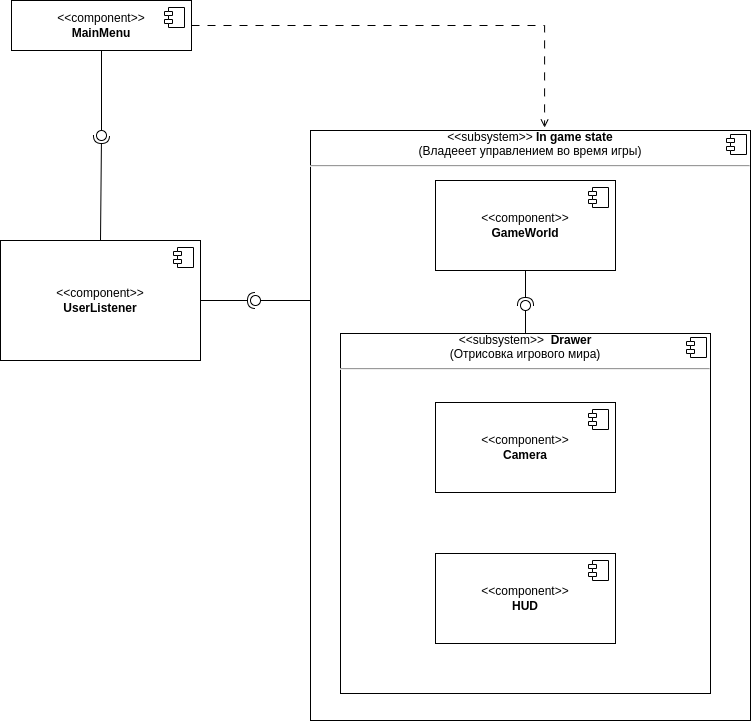

The diagram above was exported from draw.io. Its source (the exported page's mxGraphModel, read from the mxfile embedded in the PNG):
<mxGraphModel dx="1575" dy="779" grid="1" gridSize="10" guides="1" tooltips="1" connect="1" arrows="1" fold="1" page="1" pageScale="1" pageWidth="827" pageHeight="1169" math="0" shadow="0">
  <root>
    <mxCell id="0" />
    <mxCell id="1" parent="0" />
    <mxCell id="CnUOID11n4FbB_lNyI0I-4" value="&lt;div style=&quot;text-align: center;&quot;&gt;&amp;lt;&amp;lt;subsystem&amp;gt;&amp;gt;&lt;b&gt; In&lt;/b&gt;&lt;span style=&quot;background-color: initial;&quot;&gt;&lt;b&gt;&amp;nbsp;game state&lt;/b&gt;&lt;br&gt;(Владееет управлением во время игры)&lt;/span&gt;&lt;/div&gt;&lt;hr&gt;&lt;p style=&quot;margin:0px;margin-left:8px;&quot;&gt;&lt;br&gt;&lt;/p&gt;" style="align=left;overflow=fill;html=1;dropTarget=0;whiteSpace=wrap;" parent="1" vertex="1">
      <mxGeometry x="360" y="240" width="440" height="590" as="geometry" />
    </mxCell>
    <mxCell id="CnUOID11n4FbB_lNyI0I-5" value="" style="shape=component;jettyWidth=8;jettyHeight=4;" parent="CnUOID11n4FbB_lNyI0I-4" vertex="1">
      <mxGeometry x="1" width="20" height="20" relative="1" as="geometry">
        <mxPoint x="-24" y="4" as="offset" />
      </mxGeometry>
    </mxCell>
    <mxCell id="CnUOID11n4FbB_lNyI0I-28" style="edgeStyle=orthogonalEdgeStyle;rounded=0;orthogonalLoop=1;jettySize=auto;html=1;entryX=0.532;entryY=-0.005;entryDx=0;entryDy=0;entryPerimeter=0;dashed=1;dashPattern=8 8;endArrow=open;endFill=0;" parent="1" source="T_QDBfE2zcPqgdaAA6c5-1" target="CnUOID11n4FbB_lNyI0I-4" edge="1">
      <mxGeometry relative="1" as="geometry" />
    </mxCell>
    <mxCell id="T_QDBfE2zcPqgdaAA6c5-1" value="&lt;font style=&quot;vertical-align: inherit;&quot;&gt;&lt;font style=&quot;vertical-align: inherit;&quot;&gt;&lt;font style=&quot;vertical-align: inherit;&quot;&gt;&lt;font style=&quot;vertical-align: inherit;&quot;&gt;&lt;font style=&quot;vertical-align: inherit;&quot;&gt;&lt;font style=&quot;vertical-align: inherit;&quot;&gt;&lt;font style=&quot;vertical-align: inherit;&quot;&gt;&lt;font style=&quot;vertical-align: inherit;&quot;&gt;&lt;span style=&quot;border-color: var(--border-color);&quot;&gt;&amp;lt;&amp;lt;component&amp;gt;&amp;gt;&lt;/span&gt;&lt;br&gt;&lt;b&gt;MainMenu&lt;/b&gt;&lt;br&gt;&lt;/font&gt;&lt;/font&gt;&lt;/font&gt;&lt;/font&gt;&lt;/font&gt;&lt;/font&gt;&lt;/font&gt;&lt;/font&gt;" style="html=1;dropTarget=0;whiteSpace=wrap;" parent="1" vertex="1">
      <mxGeometry x="61" y="110" width="180" height="50" as="geometry" />
    </mxCell>
    <mxCell id="T_QDBfE2zcPqgdaAA6c5-2" value="" style="shape=module;jettyWidth=8;jettyHeight=4;" parent="T_QDBfE2zcPqgdaAA6c5-1" vertex="1">
      <mxGeometry x="1" width="20" height="20" relative="1" as="geometry">
        <mxPoint x="-27" y="7" as="offset" />
      </mxGeometry>
    </mxCell>
    <mxCell id="CnUOID11n4FbB_lNyI0I-12" value="&amp;lt;&amp;lt;component&amp;gt;&amp;gt;&lt;br&gt;&lt;div&gt;&lt;b&gt;GameWorld&lt;/b&gt;&lt;/div&gt;" style="html=1;dropTarget=0;whiteSpace=wrap;" parent="1" vertex="1">
      <mxGeometry x="485" y="290" width="180" height="90" as="geometry" />
    </mxCell>
    <mxCell id="CnUOID11n4FbB_lNyI0I-13" value="" style="shape=module;jettyWidth=8;jettyHeight=4;" parent="CnUOID11n4FbB_lNyI0I-12" vertex="1">
      <mxGeometry x="1" width="20" height="20" relative="1" as="geometry">
        <mxPoint x="-27" y="7" as="offset" />
      </mxGeometry>
    </mxCell>
    <mxCell id="CnUOID11n4FbB_lNyI0I-29" value="&lt;div style=&quot;text-align: center;&quot;&gt;&amp;lt;&amp;lt;subsystem&amp;gt;&amp;gt;&lt;b&gt;&amp;nbsp; &lt;/b&gt;&lt;b style=&quot;background-color: initial; border-color: var(--border-color);&quot;&gt;Drawer&lt;/b&gt;&lt;/div&gt;&lt;div style=&quot;text-align: center;&quot;&gt;&lt;span style=&quot;background-color: initial;&quot;&gt;(Отрисовка игрового мира)&lt;/span&gt;&lt;/div&gt;&lt;hr&gt;&lt;p style=&quot;margin:0px;margin-left:8px;&quot;&gt;&lt;br&gt;&lt;/p&gt;" style="align=left;overflow=fill;html=1;dropTarget=0;whiteSpace=wrap;" parent="1" vertex="1">
      <mxGeometry x="390" y="443" width="370" height="360" as="geometry" />
    </mxCell>
    <mxCell id="CnUOID11n4FbB_lNyI0I-30" value="" style="shape=component;jettyWidth=8;jettyHeight=4;" parent="CnUOID11n4FbB_lNyI0I-29" vertex="1">
      <mxGeometry x="1" width="20" height="20" relative="1" as="geometry">
        <mxPoint x="-24" y="4" as="offset" />
      </mxGeometry>
    </mxCell>
    <mxCell id="CnUOID11n4FbB_lNyI0I-21" value="&amp;lt;&amp;lt;component&amp;gt;&amp;gt;&lt;br&gt;&lt;b&gt;Camera&lt;/b&gt;" style="html=1;dropTarget=0;whiteSpace=wrap;" parent="1" vertex="1">
      <mxGeometry x="485" y="512" width="180" height="90" as="geometry" />
    </mxCell>
    <mxCell id="CnUOID11n4FbB_lNyI0I-22" value="" style="shape=module;jettyWidth=8;jettyHeight=4;" parent="CnUOID11n4FbB_lNyI0I-21" vertex="1">
      <mxGeometry x="1" width="20" height="20" relative="1" as="geometry">
        <mxPoint x="-27" y="7" as="offset" />
      </mxGeometry>
    </mxCell>
    <mxCell id="CnUOID11n4FbB_lNyI0I-24" value="&amp;lt;&amp;lt;component&amp;gt;&amp;gt;&lt;br&gt;&lt;b&gt;HUD&lt;/b&gt;" style="html=1;dropTarget=0;whiteSpace=wrap;" parent="1" vertex="1">
      <mxGeometry x="485" y="663" width="180" height="90" as="geometry" />
    </mxCell>
    <mxCell id="CnUOID11n4FbB_lNyI0I-25" value="" style="shape=module;jettyWidth=8;jettyHeight=4;" parent="CnUOID11n4FbB_lNyI0I-24" vertex="1">
      <mxGeometry x="1" width="20" height="20" relative="1" as="geometry">
        <mxPoint x="-27" y="7" as="offset" />
      </mxGeometry>
    </mxCell>
    <mxCell id="CnUOID11n4FbB_lNyI0I-44" value="" style="rounded=0;orthogonalLoop=1;jettySize=auto;html=1;endArrow=none;endFill=0;sketch=0;sourcePerimeterSpacing=0;targetPerimeterSpacing=0;exitX=0.5;exitY=0;exitDx=0;exitDy=0;" parent="1" source="CnUOID11n4FbB_lNyI0I-29" target="CnUOID11n4FbB_lNyI0I-46" edge="1">
      <mxGeometry relative="1" as="geometry">
        <mxPoint x="660" y="295" as="sourcePoint" />
      </mxGeometry>
    </mxCell>
    <mxCell id="CnUOID11n4FbB_lNyI0I-45" value="" style="rounded=0;orthogonalLoop=1;jettySize=auto;html=1;endArrow=halfCircle;endFill=0;entryX=0.5;entryY=0.5;endSize=6;strokeWidth=1;sketch=0;exitX=0.5;exitY=1;exitDx=0;exitDy=0;" parent="1" source="CnUOID11n4FbB_lNyI0I-12" target="CnUOID11n4FbB_lNyI0I-46" edge="1">
      <mxGeometry relative="1" as="geometry">
        <mxPoint x="700" y="295" as="sourcePoint" />
      </mxGeometry>
    </mxCell>
    <mxCell id="CnUOID11n4FbB_lNyI0I-46" value="" style="ellipse;whiteSpace=wrap;html=1;align=center;aspect=fixed;resizable=0;points=[];outlineConnect=0;sketch=0;" parent="1" vertex="1">
      <mxGeometry x="570" y="410" width="10" height="10" as="geometry" />
    </mxCell>
    <mxCell id="fPd33JDDYWNAN54SrMEY-1" value="&amp;lt;&amp;lt;component&amp;gt;&amp;gt;&lt;br&gt;&lt;b&gt;UserListener&lt;/b&gt;" style="html=1;dropTarget=0;whiteSpace=wrap;" parent="1" vertex="1">
      <mxGeometry x="50" y="350" width="200" height="120" as="geometry" />
    </mxCell>
    <mxCell id="fPd33JDDYWNAN54SrMEY-2" value="" style="shape=module;jettyWidth=8;jettyHeight=4;" parent="fPd33JDDYWNAN54SrMEY-1" vertex="1">
      <mxGeometry x="1" width="20" height="20" relative="1" as="geometry">
        <mxPoint x="-27" y="7" as="offset" />
      </mxGeometry>
    </mxCell>
    <mxCell id="CnUOID11n4FbB_lNyI0I-48" value="" style="rounded=0;orthogonalLoop=1;jettySize=auto;html=1;endArrow=none;endFill=0;sketch=0;sourcePerimeterSpacing=0;targetPerimeterSpacing=0;exitX=0;exitY=0.25;exitDx=0;exitDy=0;" parent="1" source="CnUOID11n4FbB_lNyI0I-4" target="CnUOID11n4FbB_lNyI0I-50" edge="1">
      <mxGeometry relative="1" as="geometry">
        <mxPoint x="300" y="455" as="sourcePoint" />
        <Array as="points">
          <mxPoint x="360" y="410" />
        </Array>
      </mxGeometry>
    </mxCell>
    <mxCell id="CnUOID11n4FbB_lNyI0I-49" value="" style="rounded=0;orthogonalLoop=1;jettySize=auto;html=1;endArrow=halfCircle;endFill=0;entryX=0.5;entryY=0.5;endSize=6;strokeWidth=1;sketch=0;exitX=1;exitY=0.5;exitDx=0;exitDy=0;" parent="1" source="fPd33JDDYWNAN54SrMEY-1" target="CnUOID11n4FbB_lNyI0I-50" edge="1">
      <mxGeometry relative="1" as="geometry">
        <mxPoint x="340" y="455" as="sourcePoint" />
      </mxGeometry>
    </mxCell>
    <mxCell id="CnUOID11n4FbB_lNyI0I-50" value="" style="ellipse;whiteSpace=wrap;html=1;align=center;aspect=fixed;resizable=0;points=[];outlineConnect=0;sketch=0;" parent="1" vertex="1">
      <mxGeometry x="300" y="405" width="10" height="10" as="geometry" />
    </mxCell>
    <mxCell id="CnUOID11n4FbB_lNyI0I-51" value="" style="rounded=0;orthogonalLoop=1;jettySize=auto;html=1;endArrow=none;endFill=0;sketch=0;sourcePerimeterSpacing=0;targetPerimeterSpacing=0;exitX=0.5;exitY=1;exitDx=0;exitDy=0;" parent="1" source="T_QDBfE2zcPqgdaAA6c5-1" target="CnUOID11n4FbB_lNyI0I-53" edge="1">
      <mxGeometry relative="1" as="geometry">
        <mxPoint x="370" y="398" as="sourcePoint" />
      </mxGeometry>
    </mxCell>
    <mxCell id="CnUOID11n4FbB_lNyI0I-52" value="" style="rounded=0;orthogonalLoop=1;jettySize=auto;html=1;endArrow=halfCircle;endFill=0;entryX=0.5;entryY=0.5;endSize=6;strokeWidth=1;sketch=0;exitX=0.5;exitY=0;exitDx=0;exitDy=0;" parent="1" source="fPd33JDDYWNAN54SrMEY-1" target="CnUOID11n4FbB_lNyI0I-53" edge="1">
      <mxGeometry relative="1" as="geometry">
        <mxPoint x="260" y="420" as="sourcePoint" />
      </mxGeometry>
    </mxCell>
    <mxCell id="CnUOID11n4FbB_lNyI0I-53" value="" style="ellipse;whiteSpace=wrap;html=1;align=center;aspect=fixed;resizable=0;points=[];outlineConnect=0;sketch=0;" parent="1" vertex="1">
      <mxGeometry x="146" y="240" width="10" height="10" as="geometry" />
    </mxCell>
  </root>
</mxGraphModel>